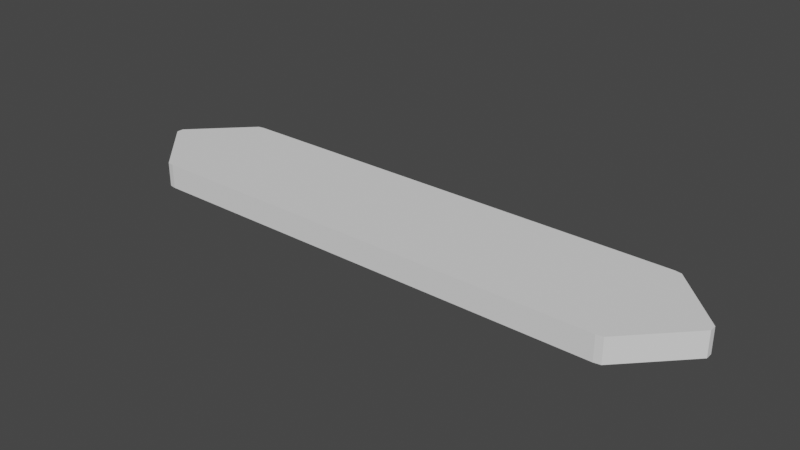 # Source: Segment.blend  (saved by Blender 3.5.10; exported with 4.5.12 LTS)
import bpy
from mathutils import Matrix  # noqa: F401  (used for matrix-valued properties, if any)

bpy.ops.wm.read_factory_settings(use_empty=True)
scene = bpy.context.scene
scene.name = 'Scene'

# ---- collections
col_collection = bpy.data.collections.new('Collection'); scene.collection.children.link(col_collection)

# ---- world
world_world = bpy.data.worlds.new('World'); scene.world = world_world
world_world.use_nodes = True; world_world.node_tree.nodes.clear()
_N = world_world.node_tree.nodes; _L = world_world.node_tree.links
n0 = _N.new('ShaderNodeOutputWorld'); n0.name = 'World Output'; n0.location = (300, 300)
n1 = _N.new('ShaderNodeBackground'); n1.name = 'Background'; n1.location = (10, 300)
n1.inputs[0].default_value = (0.05088, 0.05088, 0.05088, 1.0)
_L.new(n1.outputs[0], n0.inputs[0])
n0.is_active_output = True
world_world.color = (0.05088, 0.05088, 0.05088)
world_world.use_sun_shadow = False
world_world.sun_shadow_jitter_overblur = 0.0

# ---- meshes
me_cube_002 = bpy.data.meshes.new('Cube.002')
me_cube_002.from_pydata([(-3.844, -1.0, -0.2), (-3.954, -0.9818, -0.2), (-3.954, -0.9818, 0.2), (-3.844, -1.0, 0.2), (-3.954, 0.9818, -0.2), (-3.844, 1.0, -0.2), (-3.844, 1.0, 0.2), (-3.954, 0.9818, 0.2), (3.954, -0.9818, -0.2), (3.844, -1.0, -0.2), (3.844, -1.0, 0.2), (3.954, -0.9818, 0.2), (3.844, 1.0, -0.2), (3.954, 0.9818, -0.2), (3.954, 0.9818, 0.2), (3.844, 1.0, 0.2), (4.859, -0.04028, 0.2), (4.858, 0.07287, 0.2), (4.858, 0.07287, -0.2), (4.859, -0.04028, -0.2), (-4.859, -0.04028, -0.2), (-4.858, 0.07287, -0.2), (-4.858, 0.07287, 0.2), (-4.859, -0.04028, 0.2)], [], [(9, 10, 3, 0), (4, 5, 12, 13, 18, 19, 8, 9, 0, 1, 20, 21), (19, 16, 11, 8), (1, 2, 23, 20), (14, 15, 6, 7, 22, 23, 2, 3, 10, 11, 16, 17), (5, 6, 15, 12), (0, 3, 2, 1), (6, 5, 4, 7), (14, 13, 12, 15), (10, 9, 8, 11), (21, 22, 7, 4), (16, 19, 18, 17), (22, 21, 20, 23), (13, 14, 17, 18)])
_uv = me_cube_002.uv_layers.new(name='UVMap')
_uv.uv.foreach_set('vector', [0.375, 0.7529, 0.625, 0.7529, 0.625, 0.9971, 0.375, 0.9971, 0.125, 0.5023, 0.1279, 0.5, 0.3721, 0.5, 0.375, 0.5023, 0.375, 0.6159, 0.375, 0.63, 0.375, 0.7477, 0.3721, 0.75, 0.1279, 0.75, 0.125, 0.7477, 0.125, 0.63, 0.125, 0.6159, 0.375, 0.63, 0.625, 0.63, 0.625, 0.7477, 0.375, 0.7477, 0.375, 0.002272, 0.625, 0.002272, 0.625, 0.12, 0.375, 0.12, 0.625, 0.5023, 0.6279, 0.5, 0.8721, 0.5, 0.875, 0.5023, 0.875, 0.6159, 0.875, 0.63, 0.875, 0.7477, 0.8721, 0.75, 0.6279, 0.75, 0.625, 0.7477, 0.625, 0.63, 0.625, 0.6159, 0.375, 0.2529, 0.625, 0.2529, 0.625, 0.4971, 0.375, 0.4971, 0.375, 0.0, 0.625, 0.0, 0.625, 0.002272, 0.375, 0.002272, 0.625, 0.2529, 0.375, 0.2529, 0.375, 0.2477, 0.625, 0.2477, 0.625, 0.5023, 0.375, 0.5023, 0.375, 0.4971, 0.625, 0.4971, 0.625, 0.7529, 0.375, 0.7529, 0.375, 0.7477, 0.625, 0.7477, 0.375, 0.1341, 0.625, 0.1341, 0.625, 0.2477, 0.375, 0.2477, 0.625, 0.63, 0.375, 0.63, 0.375, 0.6159, 0.625, 0.6159, 0.625, 0.1341, 0.375, 0.1341, 0.375, 0.12, 0.625, 0.12, 0.375, 0.5023, 0.625, 0.5023, 0.625, 0.6159, 0.375, 0.6159])
me_cube_002.update()

# ---- objects
ob_cube = bpy.data.objects.new('Cube', me_cube_002)

# ---- transforms, parenting, visibility, modifiers, constraints
ob_cube.location = (0.0, 0.0, 0.0)

# ---- collection membership
col_collection.objects.link(ob_cube)

# ---- scene / render settings (as saved in the file)
scene.frame_start = 1; scene.frame_end = 250; scene.frame_set(1)
scene.render.engine = 'BLENDER_EEVEE_NEXT'
scene.cycles.sampling_pattern = 'TABULATED_SOBOL'
scene.view_settings.view_transform = 'Filmic'
bpy.context.view_layer.update()

# ---- added for rendering (the .blend has no active camera and no usable light): camera, sun
cam_auto = bpy.data.cameras.new('AutoCamera')
cam_auto.lens = 50.0
cam_auto.sensor_width = 36.0
cam_auto.clip_end = 1000.0
ob_auto_camera = bpy.data.objects.new('AutoCamera', cam_auto)
scene.collection.objects.link(ob_auto_camera)
ob_auto_camera.location = (9.18777, -11.0253, 7.35022)
ob_auto_camera.rotation_euler = (1.09748, -7.21219e-08, 0.694738)
scene.camera = ob_auto_camera
light_auto_sun = bpy.data.lights.new('AutoSun', 'SUN')
light_auto_sun.energy = 3.0
light_auto_sun.angle = 0.0523599
ob_auto_sun = bpy.data.objects.new('AutoSun', light_auto_sun)
scene.collection.objects.link(ob_auto_sun)
ob_auto_sun.rotation_euler = (0.872665, 0.174533, 0.523599)
bpy.context.view_layer.update()
